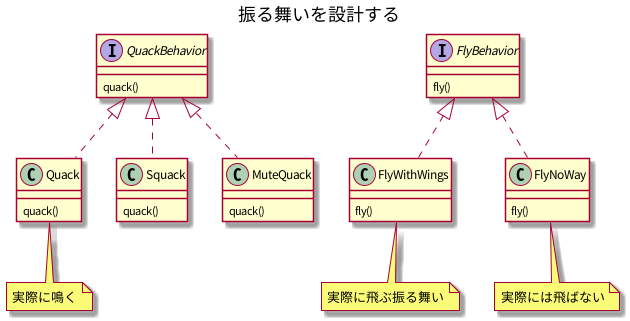

The diagram above was rendered by PlantUML. Its source (embedded in the PNG):
@startuml

title 振る舞いを設計する

interface FlyBehavior {
    fly()
}

class FlyWithWings {
    fly()
}
note bottom : 実際に飛ぶ振る舞い

class FlyNoWay {
    fly()
}
note bottom : 実際には飛ばない

FlyWithWings .up.|> FlyBehavior
FlyNoWay .up.|> FlyBehavior

interface QuackBehavior {
    quack()
}

class Quack {
    quack()
}
note bottom : 実際に鳴く

class Squack {
    quack()
}

class MuteQuack {
    quack()
}

Quack .up.|> QuackBehavior
Squack .up.|> QuackBehavior
MuteQuack .up.|> QuackBehavior


@enduml